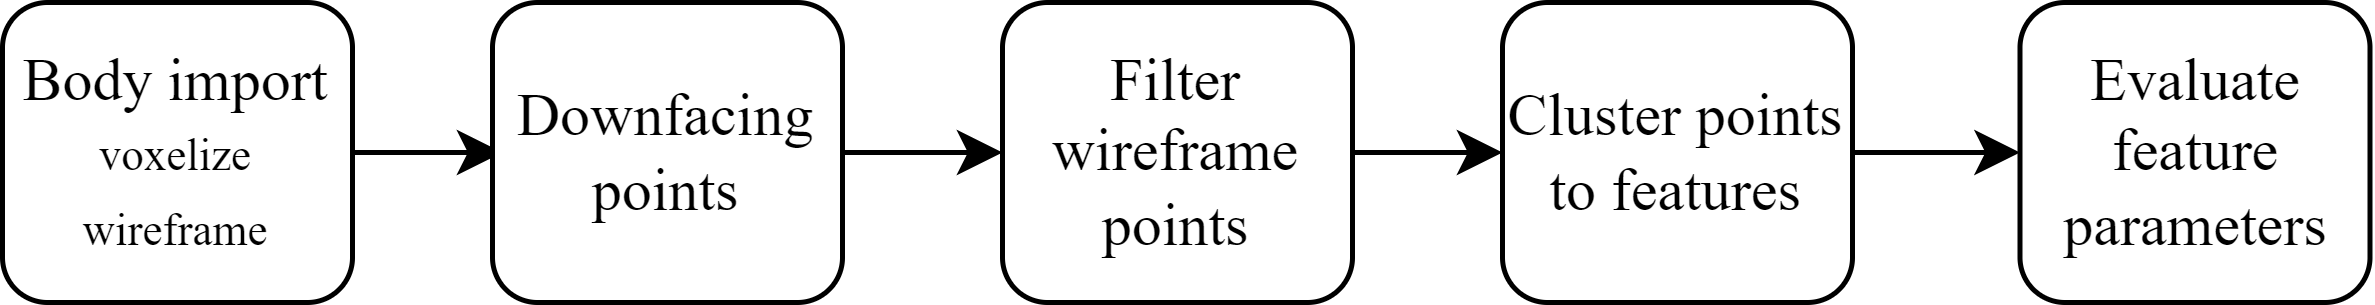

The diagram above was exported from draw.io. Its source (the exported page's mxGraphModel, read from the mxfile embedded in the PNG):
<mxGraphModel dx="1434" dy="768" grid="0" gridSize="10" guides="1" tooltips="1" connect="1" arrows="1" fold="1" page="1" pageScale="1" pageWidth="827" pageHeight="1169" math="0" shadow="0">
  <root>
    <mxCell id="0" />
    <mxCell id="1" parent="0" />
    <mxCell id="gW-TxoKW5Yqw03nrLA6E-1" value="" style="edgeStyle=orthogonalEdgeStyle;rounded=0;orthogonalLoop=1;jettySize=auto;html=1;verticalAlign=middle;" parent="1" source="gW-TxoKW5Yqw03nrLA6E-16" edge="1">
      <mxGeometry relative="1" as="geometry">
        <mxPoint x="110" y="60" as="targetPoint" />
      </mxGeometry>
    </mxCell>
    <mxCell id="gW-TxoKW5Yqw03nrLA6E-32" value="" style="edgeStyle=orthogonalEdgeStyle;rounded=0;orthogonalLoop=1;jettySize=auto;html=1;verticalAlign=middle;" parent="1" source="gW-TxoKW5Yqw03nrLA6E-29" target="gW-TxoKW5Yqw03nrLA6E-31" edge="1">
      <mxGeometry relative="1" as="geometry" />
    </mxCell>
    <mxCell id="gW-TxoKW5Yqw03nrLA6E-29" value="Filter wireframe points" style="rounded=1;whiteSpace=wrap;html=1;fontFamily=Times New Roman;verticalAlign=middle;" parent="1" vertex="1">
      <mxGeometry x="210" y="30" width="70" height="60" as="geometry" />
    </mxCell>
    <mxCell id="gW-TxoKW5Yqw03nrLA6E-30" value="" style="edgeStyle=orthogonalEdgeStyle;rounded=0;orthogonalLoop=1;jettySize=auto;html=1;verticalAlign=middle;" parent="1" source="gW-TxoKW5Yqw03nrLA6E-27" target="gW-TxoKW5Yqw03nrLA6E-29" edge="1">
      <mxGeometry relative="1" as="geometry" />
    </mxCell>
    <mxCell id="gW-TxoKW5Yqw03nrLA6E-34" value="" style="edgeStyle=orthogonalEdgeStyle;rounded=0;orthogonalLoop=1;jettySize=auto;html=1;verticalAlign=middle;" parent="1" source="gW-TxoKW5Yqw03nrLA6E-31" target="gW-TxoKW5Yqw03nrLA6E-33" edge="1">
      <mxGeometry relative="1" as="geometry" />
    </mxCell>
    <mxCell id="gW-TxoKW5Yqw03nrLA6E-31" value="Cluster points to features" style="rounded=1;whiteSpace=wrap;html=1;fontFamily=Times New Roman;verticalAlign=middle;" parent="1" vertex="1">
      <mxGeometry x="310" y="30" width="70" height="60" as="geometry" />
    </mxCell>
    <mxCell id="gW-TxoKW5Yqw03nrLA6E-33" value="Evaluate feature parameters" style="rounded=1;whiteSpace=wrap;html=1;fontFamily=Times New Roman;verticalAlign=middle;" parent="1" vertex="1">
      <mxGeometry x="413.5" y="30" width="70" height="60" as="geometry" />
    </mxCell>
    <mxCell id="gW-TxoKW5Yqw03nrLA6E-27" value="Downfacing points" style="rounded=1;whiteSpace=wrap;html=1;fontFamily=Times New Roman;verticalAlign=middle;" parent="1" vertex="1">
      <mxGeometry x="108" y="30" width="70" height="60" as="geometry" />
    </mxCell>
    <mxCell id="gW-TxoKW5Yqw03nrLA6E-14" value="" style="group;verticalAlign=middle;" parent="1" vertex="1" connectable="0">
      <mxGeometry x="10" y="30" width="70" height="60" as="geometry" />
    </mxCell>
    <mxCell id="gW-TxoKW5Yqw03nrLA6E-15" value="" style="group;verticalAlign=middle;" parent="gW-TxoKW5Yqw03nrLA6E-14" vertex="1" connectable="0">
      <mxGeometry width="70" height="60" as="geometry" />
    </mxCell>
    <mxCell id="gW-TxoKW5Yqw03nrLA6E-16" value="Body import&lt;br&gt;&lt;font style=&quot;font-size: 9px;&quot;&gt;voxelize&lt;br&gt;wireframe&lt;/font&gt;" style="rounded=1;whiteSpace=wrap;html=1;fontFamily=Times New Roman;verticalAlign=middle;" parent="gW-TxoKW5Yqw03nrLA6E-15" vertex="1">
      <mxGeometry width="70" height="60" as="geometry" />
    </mxCell>
  </root>
</mxGraphModel>